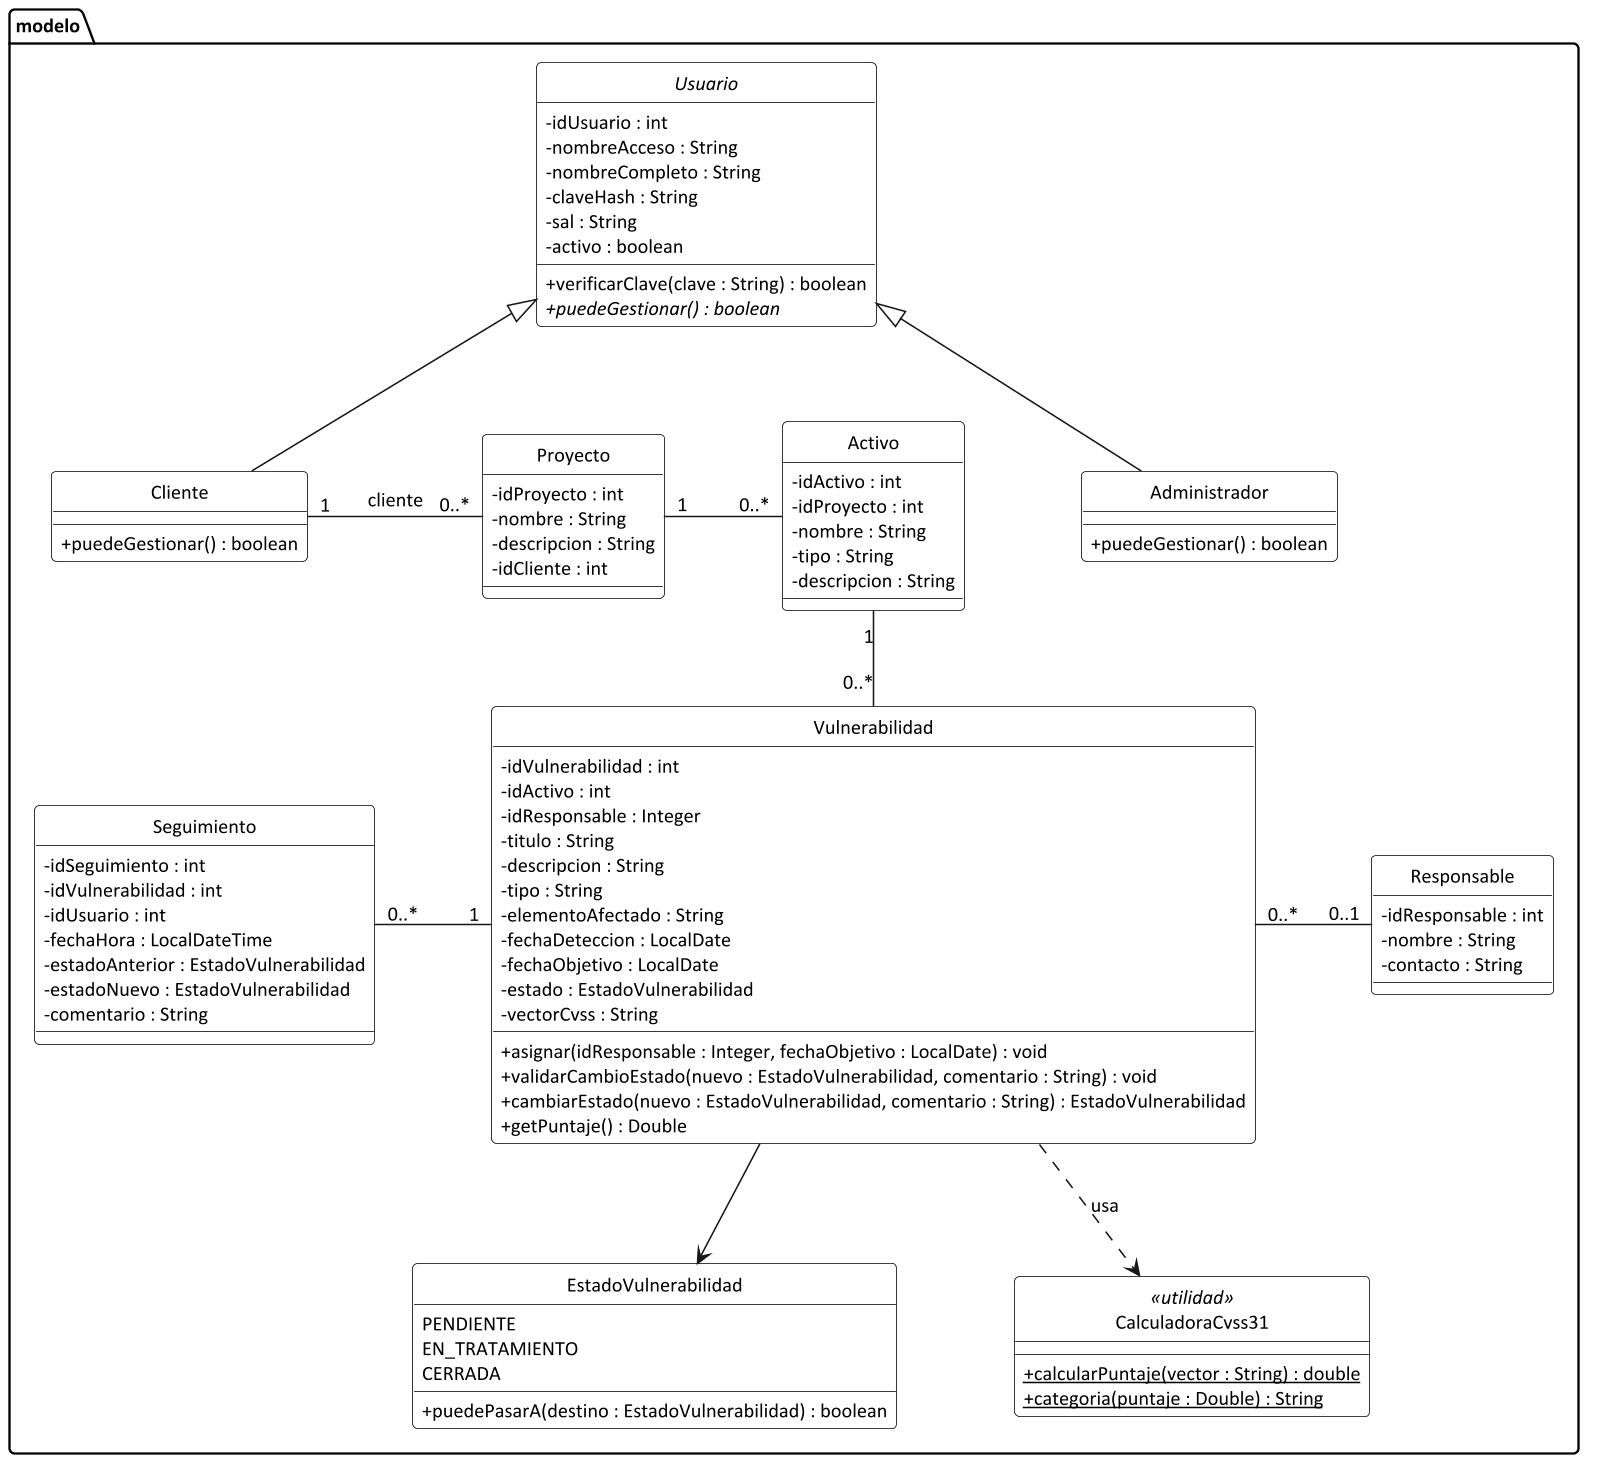

The diagram above was rendered by PlantUML. Its source (embedded in the PNG):
@startuml clases_diseno_modelo
!include estilo.iuml
skinparam classAttributeIconSize 0
hide circle
skinparam nodesep 75
skinparam class {
  BorderColor black
  BackgroundColor white
}
package modelo {
  abstract class Usuario {
    - idUsuario : int
    - nombreAcceso : String
    - nombreCompleto : String
    - claveHash : String
    - sal : String
    - activo : boolean
    + verificarClave(clave : String) : boolean
    + {abstract} puedeGestionar() : boolean
  }
  class Administrador {
    + puedeGestionar() : boolean
  }
  class Cliente {
    + puedeGestionar() : boolean
  }
  class Proyecto {
    - idProyecto : int
    - nombre : String
    - descripcion : String
    - idCliente : int
  }
  class Activo {
    - idActivo : int
    - idProyecto : int
    - nombre : String
    - tipo : String
    - descripcion : String
  }
  class Responsable {
    - idResponsable : int
    - nombre : String
    - contacto : String
  }
  class Vulnerabilidad {
    - idVulnerabilidad : int
    - idActivo : int
    - idResponsable : Integer
    - titulo : String
    - descripcion : String
    - tipo : String
    - elementoAfectado : String
    - fechaDeteccion : LocalDate
    - fechaObjetivo : LocalDate
    - estado : EstadoVulnerabilidad
    - vectorCvss : String
    + asignar(idResponsable : Integer, fechaObjetivo : LocalDate) : void
    + validarCambioEstado(nuevo : EstadoVulnerabilidad, comentario : String) : void
    + cambiarEstado(nuevo : EstadoVulnerabilidad, comentario : String) : EstadoVulnerabilidad
    + getPuntaje() : Double
  }
  enum EstadoVulnerabilidad {
    PENDIENTE
    EN_TRATAMIENTO
    CERRADA
    + puedePasarA(destino : EstadoVulnerabilidad) : boolean
  }
  class Seguimiento {
    - idSeguimiento : int
    - idVulnerabilidad : int
    - idUsuario : int
    - fechaHora : LocalDateTime
    - estadoAnterior : EstadoVulnerabilidad
    - estadoNuevo : EstadoVulnerabilidad
    - comentario : String
  }
  class CalculadoraCvss31 <<utilidad>> {
    + {static} calcularPuntaje(vector : String) : double
    + {static} categoria(puntaje : Double) : String
  }
}
Usuario <|-- Administrador
Usuario <|-- Cliente
Cliente "1" -right- "0..*" Proyecto : cliente
Proyecto "1" -right- "0..*" Activo
Activo "1" -down- "0..*" Vulnerabilidad
Vulnerabilidad "0..*" -right- "0..1" Responsable
Vulnerabilidad "1" -left- "0..*" Seguimiento
Vulnerabilidad -down-> EstadoVulnerabilidad
Vulnerabilidad .down.> CalculadoraCvss31 : usa
@enduml